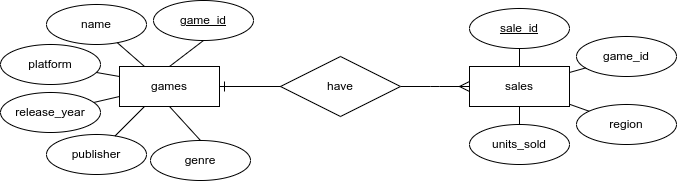

The diagram above was exported from draw.io. Its source (the exported page's mxGraphModel, read from the mxfile embedded in the PNG):
<mxGraphModel dx="1354" dy="628" grid="0" gridSize="10" guides="1" tooltips="1" connect="1" arrows="1" fold="1" page="0" pageScale="1" pageWidth="850" pageHeight="1100" math="0" shadow="0">
  <root>
    <mxCell id="0" />
    <mxCell id="1" parent="0" />
    <mxCell id="CDxA_Yl-rEjfnc7gxmqN-6" value="games" style="whiteSpace=wrap;html=1;align=center;" vertex="1" parent="1">
      <mxGeometry x="197" y="187" width="100" height="40" as="geometry" />
    </mxCell>
    <mxCell id="CDxA_Yl-rEjfnc7gxmqN-8" value="name" style="ellipse;whiteSpace=wrap;html=1;align=center;" vertex="1" parent="1">
      <mxGeometry x="124" y="125" width="100" height="40" as="geometry" />
    </mxCell>
    <mxCell id="CDxA_Yl-rEjfnc7gxmqN-9" value="game_id" style="ellipse;whiteSpace=wrap;html=1;align=center;fontStyle=4;" vertex="1" parent="1">
      <mxGeometry x="231" y="121" width="100" height="40" as="geometry" />
    </mxCell>
    <mxCell id="CDxA_Yl-rEjfnc7gxmqN-10" value="platform&lt;span style=&quot;color: rgba(0, 0, 0, 0); font-family: monospace; font-size: 0px; text-align: start; text-wrap-mode: nowrap;&quot;&gt;%3CmxGraphModel%3E%3Croot%3E%3CmxCell%20id%3D%220%22%2F%3E%3CmxCell%20id%3D%221%22%20parent%3D%220%22%2F%3E%3CmxCell%20id%3D%222%22%20value%3D%22name%22%20style%3D%22ellipse%3BwhiteSpace%3Dwrap%3Bhtml%3D1%3Balign%3Dcenter%3B%22%20vertex%3D%221%22%20parent%3D%221%22%3E%3CmxGeometry%20x%3D%2237%22%20y%3D%2298%22%20width%3D%22100%22%20height%3D%2240%22%20as%3D%22geometry%22%2F%3E%3C%2FmxCell%3E%3C%2Froot%3E%3C%2FmxGraphModel%3E&lt;/span&gt;" style="ellipse;whiteSpace=wrap;html=1;align=center;" vertex="1" parent="1">
      <mxGeometry x="78" y="165" width="100" height="40" as="geometry" />
    </mxCell>
    <mxCell id="CDxA_Yl-rEjfnc7gxmqN-11" value="release_year" style="ellipse;whiteSpace=wrap;html=1;align=center;" vertex="1" parent="1">
      <mxGeometry x="78" y="213" width="100" height="40" as="geometry" />
    </mxCell>
    <mxCell id="CDxA_Yl-rEjfnc7gxmqN-12" value="genre" style="ellipse;whiteSpace=wrap;html=1;align=center;" vertex="1" parent="1">
      <mxGeometry x="228" y="261" width="100" height="40" as="geometry" />
    </mxCell>
    <mxCell id="CDxA_Yl-rEjfnc7gxmqN-13" value="publisher" style="ellipse;whiteSpace=wrap;html=1;align=center;" vertex="1" parent="1">
      <mxGeometry x="124" y="255" width="100" height="40" as="geometry" />
    </mxCell>
    <mxCell id="CDxA_Yl-rEjfnc7gxmqN-18" value="sales" style="whiteSpace=wrap;html=1;align=center;" vertex="1" parent="1">
      <mxGeometry x="547" y="187" width="100" height="40" as="geometry" />
    </mxCell>
    <mxCell id="CDxA_Yl-rEjfnc7gxmqN-19" value="" style="endArrow=none;html=1;rounded=0;fontSize=12;startSize=8;endSize=8;curved=1;exitX=0;exitY=0.25;exitDx=0;exitDy=0;" edge="1" parent="1" source="CDxA_Yl-rEjfnc7gxmqN-6" target="CDxA_Yl-rEjfnc7gxmqN-10">
      <mxGeometry relative="1" as="geometry">
        <mxPoint x="275" y="200" as="sourcePoint" />
        <mxPoint x="435" y="200" as="targetPoint" />
      </mxGeometry>
    </mxCell>
    <mxCell id="CDxA_Yl-rEjfnc7gxmqN-20" value="" style="endArrow=none;html=1;rounded=0;fontSize=12;startSize=8;endSize=8;curved=1;exitX=0.5;exitY=0;exitDx=0;exitDy=0;entryX=0.5;entryY=1;entryDx=0;entryDy=0;" edge="1" parent="1" source="CDxA_Yl-rEjfnc7gxmqN-6" target="CDxA_Yl-rEjfnc7gxmqN-9">
      <mxGeometry relative="1" as="geometry">
        <mxPoint x="245" y="180" as="sourcePoint" />
        <mxPoint x="254" y="169" as="targetPoint" />
      </mxGeometry>
    </mxCell>
    <mxCell id="CDxA_Yl-rEjfnc7gxmqN-21" value="" style="endArrow=none;html=1;rounded=0;fontSize=12;startSize=8;endSize=8;curved=1;exitX=0.25;exitY=0;exitDx=0;exitDy=0;" edge="1" parent="1" source="CDxA_Yl-rEjfnc7gxmqN-6" target="CDxA_Yl-rEjfnc7gxmqN-8">
      <mxGeometry relative="1" as="geometry">
        <mxPoint x="275" y="200" as="sourcePoint" />
        <mxPoint x="435" y="200" as="targetPoint" />
      </mxGeometry>
    </mxCell>
    <mxCell id="CDxA_Yl-rEjfnc7gxmqN-22" value="" style="endArrow=none;html=1;rounded=0;fontSize=12;startSize=8;endSize=8;curved=1;exitX=0;exitY=0.75;exitDx=0;exitDy=0;" edge="1" parent="1" source="CDxA_Yl-rEjfnc7gxmqN-6" target="CDxA_Yl-rEjfnc7gxmqN-11">
      <mxGeometry relative="1" as="geometry">
        <mxPoint x="275" y="200" as="sourcePoint" />
        <mxPoint x="435" y="200" as="targetPoint" />
      </mxGeometry>
    </mxCell>
    <mxCell id="CDxA_Yl-rEjfnc7gxmqN-23" value="" style="endArrow=none;html=1;rounded=0;fontSize=12;startSize=8;endSize=8;curved=1;exitX=0.25;exitY=1;exitDx=0;exitDy=0;" edge="1" parent="1" source="CDxA_Yl-rEjfnc7gxmqN-6" target="CDxA_Yl-rEjfnc7gxmqN-13">
      <mxGeometry relative="1" as="geometry">
        <mxPoint x="275" y="200" as="sourcePoint" />
        <mxPoint x="435" y="200" as="targetPoint" />
      </mxGeometry>
    </mxCell>
    <mxCell id="CDxA_Yl-rEjfnc7gxmqN-24" value="" style="endArrow=none;html=1;rounded=0;fontSize=12;startSize=8;endSize=8;curved=1;exitX=0.5;exitY=1;exitDx=0;exitDy=0;entryX=0.5;entryY=0;entryDx=0;entryDy=0;" edge="1" parent="1" source="CDxA_Yl-rEjfnc7gxmqN-6" target="CDxA_Yl-rEjfnc7gxmqN-12">
      <mxGeometry relative="1" as="geometry">
        <mxPoint x="275" y="200" as="sourcePoint" />
        <mxPoint x="435" y="200" as="targetPoint" />
      </mxGeometry>
    </mxCell>
    <mxCell id="CDxA_Yl-rEjfnc7gxmqN-25" value="" style="edgeStyle=entityRelationEdgeStyle;fontSize=12;html=1;endArrow=ERmany;rounded=0;startSize=8;endSize=8;curved=1;exitX=1;exitY=0.5;exitDx=0;exitDy=0;entryX=0;entryY=0.5;entryDx=0;entryDy=0;" edge="1" parent="1" source="CDxA_Yl-rEjfnc7gxmqN-16" target="CDxA_Yl-rEjfnc7gxmqN-18">
      <mxGeometry width="100" height="100" relative="1" as="geometry">
        <mxPoint x="376" y="241" as="sourcePoint" />
        <mxPoint x="476" y="141" as="targetPoint" />
      </mxGeometry>
    </mxCell>
    <mxCell id="CDxA_Yl-rEjfnc7gxmqN-16" value="have" style="shape=rhombus;perimeter=rhombusPerimeter;whiteSpace=wrap;html=1;align=center;" vertex="1" parent="1">
      <mxGeometry x="358" y="177" width="120" height="60" as="geometry" />
    </mxCell>
    <mxCell id="CDxA_Yl-rEjfnc7gxmqN-29" value="" style="endArrow=none;html=1;rounded=0;fontSize=12;startSize=8;endSize=8;curved=1;exitX=1;exitY=0.5;exitDx=0;exitDy=0;" edge="1" parent="1" source="CDxA_Yl-rEjfnc7gxmqN-6" target="CDxA_Yl-rEjfnc7gxmqN-16">
      <mxGeometry relative="1" as="geometry">
        <mxPoint x="344" y="153" as="sourcePoint" />
        <mxPoint x="504" y="153" as="targetPoint" />
      </mxGeometry>
    </mxCell>
    <mxCell id="CDxA_Yl-rEjfnc7gxmqN-31" value="sale_id" style="ellipse;whiteSpace=wrap;html=1;align=center;fontStyle=4;" vertex="1" parent="1">
      <mxGeometry x="547" y="129" width="100" height="40" as="geometry" />
    </mxCell>
    <mxCell id="CDxA_Yl-rEjfnc7gxmqN-34" value="" style="edgeStyle=entityRelationEdgeStyle;fontSize=12;html=1;endArrow=ERone;endFill=1;rounded=0;startSize=8;endSize=8;curved=1;" edge="1" parent="1" source="CDxA_Yl-rEjfnc7gxmqN-16" target="CDxA_Yl-rEjfnc7gxmqN-6">
      <mxGeometry width="100" height="100" relative="1" as="geometry">
        <mxPoint x="354" y="391" as="sourcePoint" />
        <mxPoint x="454" y="291" as="targetPoint" />
      </mxGeometry>
    </mxCell>
    <mxCell id="CDxA_Yl-rEjfnc7gxmqN-36" value="" style="endArrow=none;html=1;rounded=0;fontSize=12;startSize=8;endSize=8;curved=1;" edge="1" parent="1" source="CDxA_Yl-rEjfnc7gxmqN-18" target="CDxA_Yl-rEjfnc7gxmqN-31">
      <mxGeometry relative="1" as="geometry">
        <mxPoint x="621" y="200" as="sourcePoint" />
        <mxPoint x="781" y="200" as="targetPoint" />
      </mxGeometry>
    </mxCell>
    <mxCell id="CDxA_Yl-rEjfnc7gxmqN-37" value="game_id" style="ellipse;whiteSpace=wrap;html=1;align=center;" vertex="1" parent="1">
      <mxGeometry x="654" y="157" width="100" height="40" as="geometry" />
    </mxCell>
    <mxCell id="CDxA_Yl-rEjfnc7gxmqN-38" value="" style="endArrow=none;html=1;rounded=0;fontSize=12;startSize=8;endSize=8;curved=1;" edge="1" parent="1" source="CDxA_Yl-rEjfnc7gxmqN-18" target="CDxA_Yl-rEjfnc7gxmqN-37">
      <mxGeometry relative="1" as="geometry">
        <mxPoint x="621" y="200" as="sourcePoint" />
        <mxPoint x="781" y="200" as="targetPoint" />
      </mxGeometry>
    </mxCell>
    <mxCell id="CDxA_Yl-rEjfnc7gxmqN-39" value="region" style="ellipse;whiteSpace=wrap;html=1;align=center;" vertex="1" parent="1">
      <mxGeometry x="654" y="225" width="100" height="40" as="geometry" />
    </mxCell>
    <mxCell id="CDxA_Yl-rEjfnc7gxmqN-40" value="" style="endArrow=none;html=1;rounded=0;fontSize=12;startSize=8;endSize=8;curved=1;" edge="1" parent="1" source="CDxA_Yl-rEjfnc7gxmqN-18" target="CDxA_Yl-rEjfnc7gxmqN-39">
      <mxGeometry relative="1" as="geometry">
        <mxPoint x="621" y="200" as="sourcePoint" />
        <mxPoint x="781" y="200" as="targetPoint" />
      </mxGeometry>
    </mxCell>
    <mxCell id="CDxA_Yl-rEjfnc7gxmqN-41" value="units_sold" style="ellipse;whiteSpace=wrap;html=1;align=center;" vertex="1" parent="1">
      <mxGeometry x="547" y="245" width="100" height="40" as="geometry" />
    </mxCell>
    <mxCell id="CDxA_Yl-rEjfnc7gxmqN-44" value="" style="endArrow=none;html=1;rounded=0;fontSize=12;startSize=8;endSize=8;curved=1;" edge="1" parent="1" source="CDxA_Yl-rEjfnc7gxmqN-18" target="CDxA_Yl-rEjfnc7gxmqN-41">
      <mxGeometry relative="1" as="geometry">
        <mxPoint x="621" y="200" as="sourcePoint" />
        <mxPoint x="781" y="200" as="targetPoint" />
      </mxGeometry>
    </mxCell>
  </root>
</mxGraphModel>